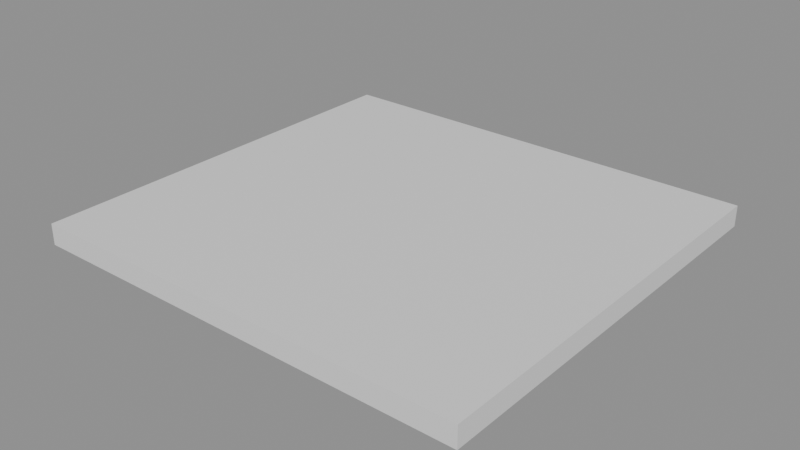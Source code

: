 # Source: e1814_after.blend  (saved by Blender 5.2.44; exported with 4.5.12 LTS)
import bpy
from mathutils import Matrix  # noqa: F401  (used for matrix-valued properties, if any)

bpy.ops.wm.read_factory_settings(use_empty=True)
scene = bpy.context.scene
scene.name = 'Scene'

# ---- materials (node trees are filled in below, after node groups)
mat_madera = bpy.data.materials.new('Madera')

# ---- material node trees
mat_madera.use_nodes = True; mat_madera.node_tree.nodes.clear()
_N = mat_madera.node_tree.nodes; _L = mat_madera.node_tree.links
n0 = _N.new('ShaderNodeBsdfPrincipled'); n0.name = 'Principled BSDF'; n0.location = (-200, 100)
n0.inputs[3].default_value = 1.45
n0.inputs[10].default_value = 0.005
n1 = _N.new('ShaderNodeOutputMaterial'); n1.name = 'Material Output'; n1.location = (200, 100)
_L.new(n0.outputs[0], n1.inputs[0])
n1.is_active_output = True

# ---- meshes
me_deck_madera_mesh = bpy.data.meshes.new('Deck_Madera_mesh')
me_deck_madera_mesh.from_pydata([(0.0, 0.0, 0.0), (3.2, 0.0, 0.0), (3.2, 3.0, 0.0), (0.0, 3.0, 0.0), (0.0, 0.0, 0.15), (3.2, 0.0, 0.15), (3.2, 3.0, 0.15), (0.0, 3.0, 0.15)], [], [(0, 3, 2, 1), (4, 5, 6, 7), (1, 2, 6, 5), (3, 0, 4, 7), (2, 3, 7, 6), (0, 1, 5, 4)])
me_deck_madera_mesh.materials.append(mat_madera)
me_deck_madera_mesh.update()

# ---- objects
ob_deck_madera_solido = bpy.data.objects.new('Deck_Madera_Solido', me_deck_madera_mesh)
ob_deck_madera = bpy.data.objects.new('Deck_Madera', None)

# ---- transforms, parenting, visibility, modifiers, constraints
ob_deck_madera_solido.parent = ob_deck_madera
ob_deck_madera_solido.location = (0.0, 0.0, 0.0)
ob_deck_madera.location = (0.0, 0.0, 0.0)
ob_deck_madera.empty_display_type = 'ARROWS'

# ---- collection membership
scene.collection.objects.link(ob_deck_madera_solido)
scene.collection.objects.link(ob_deck_madera)

# ---- scene / render settings (as saved in the file)
scene.frame_start = 1; scene.frame_end = 250; scene.frame_set(1)
scene.render.engine = 'BLENDER_EEVEE_NEXT'
scene.render.bake_bias = 0.0
scene.render.bake_samples = 0
scene.render.compositor_device = 'GPU'
scene.eevee.use_volume_custom_range = False
scene.eevee.fast_gi_thickness_near = 0.1
scene.eevee.fast_gi_thickness_far = 0.0
scene.eevee.ray_tracing_options.screen_trace_thickness = 0.1
bpy.context.view_layer.update()

# ---- added for rendering (the .blend has no active camera and no usable light): camera, sun + grey world if the file has none
cam_auto = bpy.data.cameras.new('AutoCamera')
cam_auto.lens = 50.0
cam_auto.sensor_width = 36.0
cam_auto.clip_end = 1000.0
ob_auto_camera = bpy.data.objects.new('AutoCamera', cam_auto)
scene.collection.objects.link(ob_auto_camera)
ob_auto_camera.location = (5.66072, -3.37287, 3.32358)
ob_auto_camera.rotation_euler = (1.09748, -7.21219e-08, 0.694738)
scene.camera = ob_auto_camera
light_auto_sun = bpy.data.lights.new('AutoSun', 'SUN')
light_auto_sun.energy = 3.0
light_auto_sun.angle = 0.0523599
ob_auto_sun = bpy.data.objects.new('AutoSun', light_auto_sun)
scene.collection.objects.link(ob_auto_sun)
ob_auto_sun.rotation_euler = (0.872665, 0.174533, 0.523599)
if scene.world is None:
    world_auto = bpy.data.worlds.new('AutoWorld')
    world_auto.color = (0.3, 0.3, 0.3)
    scene.world = world_auto
bpy.context.view_layer.update()
